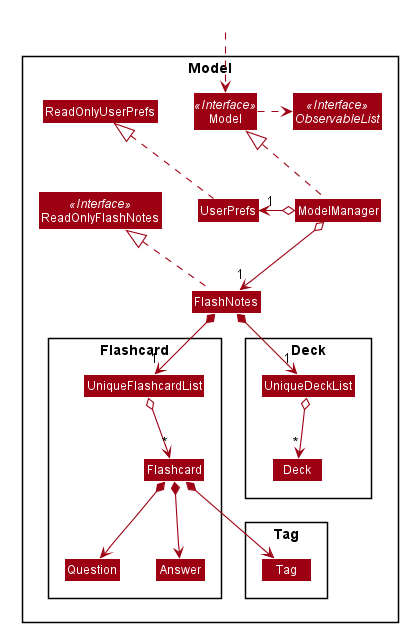

The diagram above was rendered by PlantUML. Its source (embedded in the PNG):
@startuml








skinparam BackgroundColor #FFFFFFF

skinparam Shadowing false

skinparam Class {
    FontColor #FFFFFF
    BorderThickness 1
    BorderColor #FFFFFF
    StereotypeFontColor #FFFFFF
    FontName Arial
}

skinparam Actor {
    BorderColor #000000
    Color #000000
    FontName Arial
}

skinparam Sequence {
    MessageAlign center
    BoxFontSize 15
    BoxPadding 0
    BoxFontColor #FFFFFF
    FontName Arial
}

skinparam Participant {
    FontColor #FFFFFFF
    Padding 20
}

skinparam MinClassWidth 50
skinparam ParticipantPadding 10
skinparam Shadowing false
skinparam DefaultTextAlignment center
skinparam packageStyle Rectangle

hide footbox
hide members
hide circle
skinparam arrowThickness 1.1
skinparam arrowColor #9D0012
skinparam classBackgroundColor #9D0012

Package Model <<Rectangle>>{
Interface ReadOnlyFlashNotes <<Interface>>
Interface Model <<Interface>>
Interface ObservableList <<Interface>>
Class FlashNotes
Class ReadOnlyFlashNotes
Class Model
Class ModelManager
Class UserPrefs
Class ReadOnlyUserPrefs

Package Flashcard {
Class Flashcard
Class Question
Class Answer
Class UniqueFlashcardList
}

Package Tag {
Class Tag
}

Package Deck {
Class Deck
Class UniqueDeckList
}
}


Class HiddenOutside #FFFFFF
HiddenOutside ..> Model

FlashNotes .up.|> ReadOnlyFlashNotes

ModelManager .up.|> Model
Model .right.> ObservableList
ModelManager o--> "1" FlashNotes
ModelManager o-left-> "1" UserPrefs
UserPrefs .up.|> ReadOnlyUserPrefs

FlashNotes *--> "1" UniqueFlashcardList
UniqueFlashcardList o--> "*" Flashcard
Flashcard *--> Question
Flashcard *--> Answer
Flashcard *--> Tag
FlashNotes *--> "1" UniqueDeckList
UniqueDeckList o--> "*" Deck

Deck -right[hidden]- Flashcard
@enduml